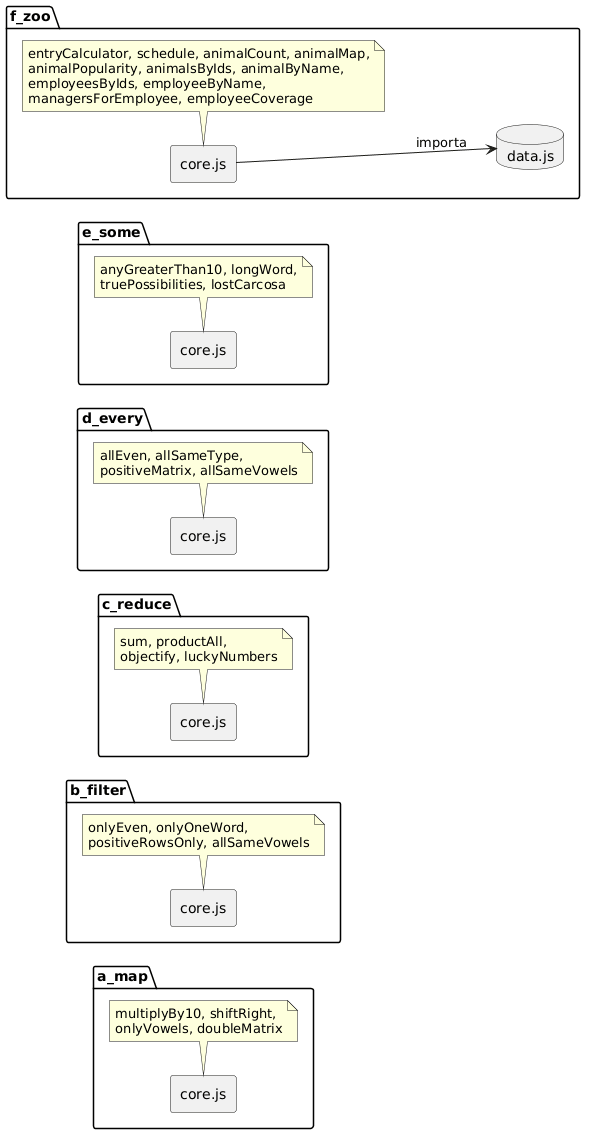

The diagram above was rendered by PlantUML. Its source (embedded in the PNG):
@startuml
skinparam componentStyle rectangle
left to right direction

package "a_map" {
  component "core.js" as map
  note bottom of map
    multiplyBy10, shiftRight,
    onlyVowels, doubleMatrix
  end note
}
package "b_filter" {
  component "core.js" as filter
  note bottom of filter
    onlyEven, onlyOneWord,
    positiveRowsOnly, allSameVowels
  end note
}
package "c_reduce" {
  component "core.js" as reduce
  note bottom of reduce
    sum, productAll,
    objectify, luckyNumbers
  end note
}
package "d_every" {
  component "core.js" as every
  note bottom of every
    allEven, allSameType,
    positiveMatrix, allSameVowels
  end note
}
package "e_some" {
  component "core.js" as some
  note bottom of some
    anyGreaterThan10, longWord,
    truePossibilities, lostCarcosa
  end note
}
package "f_zoo" {
  component "core.js" as zoo
  database "data.js" as data
  zoo --> data : importa
  note bottom of zoo
    entryCalculator, schedule, animalCount, animalMap,
    animalPopularity, animalsByIds, animalByName,
    employeesByIds, employeeByName,
    managersForEmployee, employeeCoverage
  end note
}
@enduml